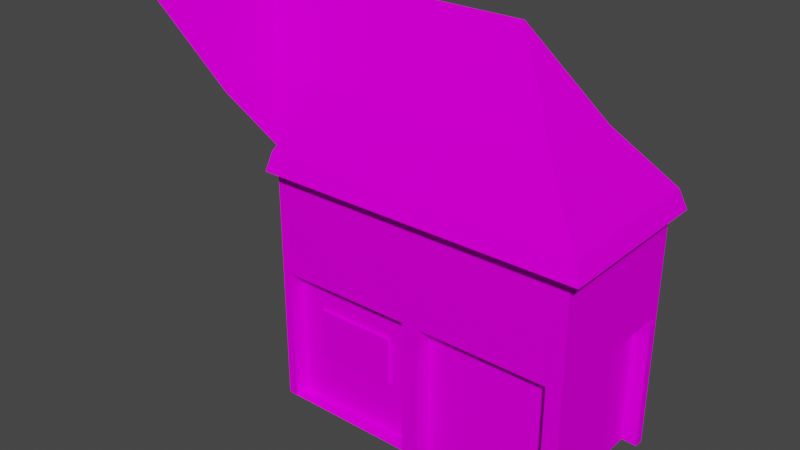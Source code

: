# Source: tileset.blend  (saved by Blender 3.4.6; exported with 4.5.12 LTS)
import bpy
from mathutils import Matrix  # noqa: F401  (used for matrix-valued properties, if any)

bpy.ops.wm.read_factory_settings(use_empty=True)
scene = bpy.context.scene
scene.name = 'Scene'

# ---- collections
col_bulidingparts = bpy.data.collections.new('BulidingParts'); scene.collection.children.link(col_bulidingparts)
col_floors = bpy.data.collections.new('Floors'); scene.collection.children.link(col_floors)
col_props = bpy.data.collections.new('Props'); scene.collection.children.link(col_props)

# ---- images (referenced by path relative to the original .blend; pixels are not part of the script)
import os
ASSET_DIR = os.environ.get("B2B_ASSET_DIR", "")  # directory of the original .blend (textures are referenced by path, not embedded)
HERE = os.path.dirname(os.path.abspath(__file__))  # packed textures are extracted next to this script under _unpacked/

def load_image(name, relpath, width, height, colorspace="sRGB"):
    """Load a texture the original file referenced (path relative to the .blend, or extracted next to this script)."""
    p = next((c for c in (os.path.join(HERE, relpath), os.path.join(ASSET_DIR, relpath)) if relpath and os.path.exists(c)), "")
    if p:
        img = bpy.data.images.load(p, check_existing=True)
        img.name = name
    else:  # same state as the original file: an image datablock whose file is absent (Cycles renders it pink)
        img = bpy.data.images.new(name, width, height)
        img.source = "FILE"
        img.filepath = "//" + (relpath or name)
    img.colorspace_settings.name = colorspace
    return img
img_texture_atlas_png = load_image('texture-atlas.png', 'texture-atlas.png', 1024, 1024, 'sRGB')

# ---- materials (node trees are filled in below, after node groups)
mat_mat1 = bpy.data.materials.new('mat1')
mat_mat1.use_transparent_shadow = False

# ---- material node trees
mat_mat1.use_nodes = True; mat_mat1.node_tree.nodes.clear()
_N = mat_mat1.node_tree.nodes; _L = mat_mat1.node_tree.links
n0 = _N.new('ShaderNodeBsdfPrincipled'); n0.name = 'Principled BSDF'; n0.location = (10, 300)
n0.distribution = 'GGX'
n0.subsurface_method = 'RANDOM_WALK_SKIN'
n0.inputs[2].default_value = 1.0
n0.inputs[3].default_value = 1.45
n0.inputs[13].default_value = 0.0
n0.inputs[27].default_value = (0.0, 0.0, 0.0, 1.0)
n0.inputs[28].default_value = 1.0
n1 = _N.new('ShaderNodeOutputMaterial'); n1.name = 'Material Output'; n1.location = (300, 300)
n2 = _N.new('ShaderNodeTexImage'); n2.name = 'Image Texture'; n2.location = (-280, 275)
n2.image = img_texture_atlas_png
n2.interpolation = 'Closest'
_L.new(n0.outputs[0], n1.inputs[0])
_L.new(n2.outputs[0], n0.inputs[0])
n1.is_active_output = True

# ---- world
world_world = bpy.data.worlds.new('World'); scene.world = world_world
world_world.use_nodes = True; world_world.node_tree.nodes.clear()
_N = world_world.node_tree.nodes; _L = world_world.node_tree.links
n0 = _N.new('ShaderNodeOutputWorld'); n0.name = 'World Output'; n0.location = (300, 300)
n1 = _N.new('ShaderNodeBackground'); n1.name = 'Background'; n1.location = (10, 300)
n1.inputs[0].default_value = (0.05088, 0.05088, 0.05088, 1.0)
_L.new(n1.outputs[0], n0.inputs[0])
n0.is_active_output = True
world_world.color = (0.05088, 0.05088, 0.05088)
world_world.use_sun_shadow = False
world_world.sun_shadow_jitter_overblur = 0.0

# ---- meshes
me_cube_003 = bpy.data.meshes.new('Cube.003')
me_cube_003.from_pydata([(-0.5, -0.5, 1.0), (0.44, -0.5, -0.003333), (0.44, -0.5, 1.0), (0.5, -0.5, 0.0), (0.5, -0.5, 1.0), (0.44, -0.5, 0.9), (0.5, -0.5, 0.9), (-0.44, -0.5, -0.003333), (-0.44, -0.5, 1.0), (-0.5, -0.5, 0.0), (-0.44, -0.5, 0.9), (-0.5, -0.5, 0.9), (-0.5, -0.6, 1.6), (0.5, -0.6, 1.6), (-0.5, 0.5, 2.437), (0.5, 0.5, 2.437), (-0.5, -0.5, 1.6), (0.5, -0.5, 1.6), (-0.44, -0.4, 0.0), (0.44, -0.4, 0.0), (0.44, -0.4, 0.9), (-0.44, -0.4, 0.9), (-0.5, -0.08918, 1.959), (0.5, -0.08918, 1.959), (-0.5, -0.5406, 1.709), (0.5, -0.5406, 1.709), (-0.1667, -0.6, 1.6), (0.1667, -0.6, 1.6), (0.1667, 0.5, 2.437), (-0.1667, 0.5, 2.437), (-0.1667, -0.5, 1.6), (0.1667, -0.5, 1.6), (0.1667, -0.08918, 1.959), (-0.1667, -0.08918, 1.959), (0.1667, -0.5406, 1.709), (-0.1667, -0.5406, 1.709)], [], [(8, 30, 16, 0), (6, 4, 2, 5), (3, 6, 5, 1), (20, 5, 10, 21), (5, 20, 19, 1), (11, 10, 8, 0), (9, 7, 10, 11), (10, 7, 18, 21), (32, 23, 15, 28), (26, 12, 16, 30), (19, 20, 21, 18), (10, 5, 2, 8), (34, 25, 23, 32), (27, 13, 25, 34), (12, 26, 35, 24), (26, 27, 34, 35), (24, 35, 33, 22), (35, 34, 32, 33), (13, 27, 31, 17), (27, 26, 30, 31), (22, 33, 29, 14), (33, 32, 28, 29), (4, 17, 31, 2), (2, 31, 30, 8)])
_uv = me_cube_003.uv_layers.new(name='UVMap')
_uv.uv.foreach_set('vector', [0.2649, 0.75, 0.334, 1.0, 0.25, 1.0, 0.25, 0.75, 0.9355, 0.6973, 0.9668, 0.6973, 0.9668, 0.7168, 0.9355, 0.7168, 0.8281, 0.6816, 0.9453, 0.6816, 0.9453, 0.6719, 0.8281, 0.6719, 0.7832, 0.6992, 0.7832, 0.7227, 0.9902, 0.7227, 0.9902, 0.6992, 0.916, 0.6621, 0.916, 0.6465, 0.7559, 0.6465, 0.7559, 0.6621, 0.9688, 0.6973, 0.9688, 0.7168, 1.0, 0.7168, 1.0, 0.6973, 0.9453, 0.6895, 0.9453, 0.6816, 0.8281, 0.6816, 0.8281, 0.6895, 0.916, 0.6621, 0.7559, 0.6621, 0.7559, 0.6465, 0.916, 0.6465, 0.6608, 0.3652, 0.7363, 0.3652, 0.7363, 0.4961, 0.6608, 0.4961, 0.9167, 0.5, 1.0, 0.5, 1.0, 0.5176, 0.9167, 0.5176, 0.9785, 0.7559, 0.9785, 0.9707, 0.7656, 0.9707, 0.7656, 0.7559, 1.0, 0.7246, 0.7891, 0.7246, 0.7891, 0.75, 1.0, 0.75, 0.6608, 0.2715, 0.7363, 0.2715, 0.7363, 0.3652, 0.6608, 0.3652, 0.6608, 0.2539, 0.7363, 0.2539, 0.7363, 0.2715, 0.6608, 0.2715, 0.5098, 0.2539, 0.5853, 0.2539, 0.5853, 0.2715, 0.5098, 0.2715, 0.5853, 0.2539, 0.6608, 0.2539, 0.6608, 0.2715, 0.5853, 0.2715, 0.5098, 0.2715, 0.5853, 0.2715, 0.5853, 0.3652, 0.5098, 0.3652, 0.5853, 0.2715, 0.6608, 0.2715, 0.6608, 0.3652, 0.5853, 0.3652, 0.75, 0.5, 0.8333, 0.5, 0.8333, 0.5176, 0.75, 0.5176, 0.8333, 0.5, 0.9167, 0.5, 0.9167, 0.5176, 0.8333, 0.5176, 0.5098, 0.3652, 0.5853, 0.3652, 0.5853, 0.4961, 0.5098, 0.4961, 0.5853, 0.3652, 0.6608, 0.3652, 0.6608, 0.4961, 0.5853, 0.4961, 0.498, 0.75, 0.502, 1.0, 0.418, 1.0, 0.4832, 0.75, 0.4832, 0.75, 0.418, 1.0, 0.334, 1.0, 0.2649, 0.75])
me_cube_003.materials.append(mat_mat1)
me_cube_003.update()
me_cube_010 = bpy.data.meshes.new('Cube.010')
me_cube_010.from_pydata([(0.44, -0.5, -0.003333), (0.44, -0.5, 1.0), (0.5, -0.5, 0.0), (0.5, -0.5, 1.0), (0.44, -0.5, 0.9), (0.5, -0.5, 0.9), (-0.4, -0.5, -0.005556), (-0.4, -0.5, 0.9978), (-0.4, -0.5, 0.8978), (-0.6, -0.6, 1.6), (0.5, -0.6, 1.6), (0.5, 0.5, 2.437), (0.5, -0.5, 1.6), (0.44, -0.4, 0.0), (0.44, -0.4, 0.9), (-0.4, -0.4, 0.9), (0.5, -0.08918, 1.959), (-0.54, -0.54, 1.71), (-0.5, 0.5, 1.0), (-0.5, -0.4, -0.005556), (-0.5, -0.4, 0.9978), (-0.5, -0.5, 0.0), (-0.5, -0.5, 1.0), (-0.5, -0.4, 0.8978), (-0.5, -0.5, 0.9), (-0.5, 0.44, -0.003333), (-0.5, 0.5, 0.0), (-0.5, 0.44, 0.9), (-0.5, 0.5, 0.9), (-0.6, 0.5, 1.6), (-0.5, 0.5, 1.6), (-0.5, -0.5, 1.6), (-0.4, 0.44, 0.0), (-0.4, -0.4, 0.0), (-0.4, 0.44, 0.9), (-0.08918, 0.5, 1.959), (-0.5406, 0.5, 1.709), (0.5, -0.5406, 1.709), (-0.09017, -0.09017, 1.959), (-0.5, 0.1667, 1.6), (-0.5, -0.1667, 1.6), (-0.5, 0.44, 1.0), (-0.5402, -0.1933, 1.71), (-0.5404, 0.1533, 1.709), (-0.6, 0.1333, 1.6), (-0.6, -0.2333, 1.6), (-0.08984, 0.1066, 1.959), (-0.08951, 0.3033, 1.959), (-0.2333, -0.6, 1.6), (0.1333, -0.6, 1.6), (-0.1667, -0.5, 1.6), (0.1667, -0.5, 1.6), (-0.1933, -0.5402, 1.71), (0.1533, -0.5404, 1.709), (0.1066, -0.08984, 1.959), (0.3033, -0.08951, 1.959)], [], [(7, 50, 31, 22), (5, 3, 1, 4), (2, 5, 4, 0), (14, 4, 8, 15), (4, 14, 13, 0), (24, 8, 7, 22), (21, 6, 8, 24), (48, 9, 31, 50), (13, 14, 15, 33), (8, 4, 1, 7), (49, 10, 37, 53), (41, 39, 30, 18), (24, 22, 20, 23), (21, 24, 23, 19), (15, 23, 27, 34), (28, 27, 41, 18), (26, 25, 27, 28), (27, 25, 32, 34), (35, 47, 46, 38, 11), (44, 29, 30, 39), (33, 15, 34, 32), (27, 23, 20, 41), (42, 17, 38, 46), (45, 9, 17, 42), (52, 54, 38, 17), (16, 11, 38, 54, 55), (29, 44, 43, 36), (44, 45, 42, 43), (36, 43, 47, 35), (43, 42, 46, 47), (9, 45, 40, 31), (45, 44, 39, 40), (22, 31, 40, 20), (20, 40, 39, 41), (37, 16, 55, 53), (53, 55, 54, 52), (9, 48, 52, 17), (48, 49, 53, 52), (10, 49, 51, 12), (49, 48, 50, 51), (3, 12, 51, 1), (1, 51, 50, 7), (33, 19, 23, 15), (6, 33, 15, 8)])
_uv = me_cube_010.uv_layers.new(name='UVMap')
_uv.uv.foreach_set('vector', [0.2649, 0.75, 0.334, 1.0, 0.25, 1.0, 0.25, 0.75, 0.9355, 0.6973, 0.9668, 0.6973, 0.9668, 0.7168, 0.9355, 0.7168, 0.8281, 0.6816, 0.9453, 0.6816, 0.9453, 0.6719, 0.8281, 0.6719, 0.7832, 0.6992, 0.7832, 0.7227, 0.9902, 0.7227, 0.9808, 0.6992, 0.916, 0.6621, 0.916, 0.6465, 0.7559, 0.6465, 0.7559, 0.6621, 0.9688, 0.6973, 0.9688, 0.7168, 1.0, 0.7168, 1.0, 0.6973, 0.9453, 0.6895, 0.9453, 0.6816, 0.8281, 0.6816, 0.8281, 0.6895, 0.9167, 0.5, 1.0, 0.5, 1.0, 0.5176, 0.9167, 0.5176, 0.9785, 0.7559, 0.9785, 0.9707, 0.7753, 0.9707, 0.7753, 0.7559, 1.0, 0.7246, 0.7891, 0.7246, 0.7891, 0.75, 1.0, 0.75, 0.6608, 0.2539, 0.7363, 0.2539, 0.7363, 0.2715, 0.6608, 0.2715, 0.2649, 0.75, 0.334, 1.0, 0.25, 1.0, 0.25, 0.75, 0.9355, 0.6973, 0.9668, 0.6973, 0.9668, 0.7168, 0.9355, 0.7168, 0.8281, 0.6816, 0.9453, 0.6816, 0.9453, 0.6719, 0.8281, 0.6719, 0.7832, 0.6992, 0.7832, 0.7227, 0.9902, 0.7227, 0.9902, 0.6992, 0.9688, 0.6973, 0.9688, 0.7168, 1.0, 0.7168, 1.0, 0.6973, 0.9453, 0.6895, 0.9453, 0.6816, 0.8281, 0.6816, 0.8281, 0.6895, 0.916, 0.6621, 0.7559, 0.6621, 0.7559, 0.6465, 0.916, 0.6465, 0.5098, 0.3652, 0.5544, 0.3652, 0.5991, 0.3652, 0.6437, 0.3652, 0.5098, 0.4961, 0.9167, 0.5, 1.0, 0.5, 1.0, 0.5176, 0.9167, 0.5176, 0.9785, 0.7559, 0.9785, 0.9707, 0.7656, 0.9707, 0.7656, 0.7559, 1.0, 0.7246, 0.7891, 0.7246, 0.7891, 0.75, 1.0, 0.75, 0.6608, 0.2794, 0.7363, 0.2834, 0.6437, 0.3652, 0.5991, 0.3652, 0.6608, 0.2539, 0.7363, 0.2539, 0.7363, 0.2715, 0.6608, 0.2715, 0.6608, 0.2794, 0.5991, 0.3652, 0.6437, 0.3652, 0.7363, 0.2834, 0.5098, 0.3652, 0.5098, 0.4961, 0.6437, 0.3652, 0.5991, 0.3652, 0.5544, 0.3652, 0.5098, 0.2539, 0.5853, 0.2539, 0.5853, 0.2715, 0.5098, 0.2715, 0.5853, 0.2539, 0.6608, 0.2539, 0.6608, 0.2715, 0.5853, 0.2715, 0.5098, 0.2715, 0.5853, 0.2754, 0.5544, 0.3652, 0.5098, 0.3652, 0.5853, 0.2754, 0.6608, 0.2794, 0.5991, 0.3652, 0.5544, 0.3652, 0.75, 0.5, 0.8333, 0.5, 0.8333, 0.5176, 0.75, 0.5176, 0.8333, 0.5, 0.9167, 0.5, 0.9167, 0.5176, 0.8333, 0.5176, 0.498, 0.75, 0.502, 1.0, 0.418, 1.0, 0.4832, 0.75, 0.4832, 0.75, 0.418, 1.0, 0.334, 1.0, 0.2649, 0.75, 0.5098, 0.2715, 0.5098, 0.3652, 0.5544, 0.3652, 0.5853, 0.2754, 0.5853, 0.2754, 0.5544, 0.3652, 0.5991, 0.3652, 0.6608, 0.2794, 0.5098, 0.2539, 0.5853, 0.2539, 0.5853, 0.2715, 0.5098, 0.2715, 0.5853, 0.2539, 0.6608, 0.2539, 0.6608, 0.2715, 0.5853, 0.2715, 0.75, 0.5, 0.8333, 0.5, 0.8333, 0.5176, 0.75, 0.5176, 0.8333, 0.5, 0.9167, 0.5, 0.9167, 0.5176, 0.8333, 0.5176, 0.498, 0.75, 0.502, 1.0, 0.418, 1.0, 0.4832, 0.75, 0.4832, 0.75, 0.418, 1.0, 0.334, 1.0, 0.2649, 0.75, 0.7656, 0.627, 0.7656, 0.6035, 0.9961, 0.6035, 0.9961, 0.627, 0.9961, 0.6016, 0.9961, 0.627, 0.7754, 0.627, 0.7754, 0.6016])
me_cube_010.materials.append(mat_mat1)
me_cube_010.update()
me_cube_012 = bpy.data.meshes.new('Cube.012')
me_cube_012.from_pydata([(0.5, -0.08918, 1.959), (0.5, 0.5, 2.437), (-0.4996, 0.4996, 2.437), (0.08918, -0.08918, 1.959), (-0.5, -0.5, 2.437), (0.08918, -0.5, 1.959), (0.5, -0.5, 1.731)], [], [(6, 0, 3), (0, 1, 2, 3), (5, 3, 2, 4), (6, 3, 5)])
_uv = me_cube_012.uv_layers.new(name='UVMap')
_uv.uv.foreach_set('vector', [0.5098, 0.2799, 0.5098, 0.3652, 0.6028, 0.3652, 0.5098, 0.3652, 0.5098, 0.4961, 0.7359, 0.4961, 0.6028, 0.3652, 0.5098, 0.3652, 0.6028, 0.3652, 0.7359, 0.4961, 0.5098, 0.4961, 0.5098, 0.2799, 0.6028, 0.3652, 0.5098, 0.3652])
me_cube_012.materials.append(mat_mat1)
me_cube_012.update()
me_plane = bpy.data.meshes.new('Plane')
me_plane.from_pydata([(-0.5, -0.5, 0.0), (0.5, -0.5, 0.0), (-0.5, 0.5, 0.0), (0.5, 0.5, 0.0)], [], [(0, 1, 3, 2)])
_uv = me_plane.uv_layers.new(name='UVMap')
_uv.uv.foreach_set('vector', [0.25, 0.25, 0.5, 0.25, 0.5, 0.5, 0.25, 0.5])
me_plane.materials.append(mat_mat1)
me_plane.update()
me_cube_009 = bpy.data.meshes.new('Cube.009')
me_cube_009.from_pydata([(0.3, -0.002589, -0.109), (0.3, -0.002589, 0.25), (0.3, 0.02006, -0.109), (0.3, 0.02006, 0.25), (2.723e-09, 0.02006, -0.109), (2.723e-09, 0.02006, 0.25), (2.723e-09, -0.002589, -0.109), (2.723e-09, -0.002589, 0.25), (-0.3, -0.002589, -0.109), (-0.3, -0.002589, 0.25), (-0.3, 0.02006, -0.109), (-0.3, 0.02006, 0.25)], [], [(2, 3, 1, 0), (4, 2, 0, 6), (3, 5, 7, 1), (0, 1, 7, 6), (10, 8, 9, 11), (4, 6, 8, 10), (11, 9, 7, 5), (8, 6, 7, 9)])
_uv = me_cube_009.uv_layers.new(name='UVMap')
_uv.uv.foreach_set('vector', [1.0, 0.25, 1.0, 0.5, 0.9941, 0.5, 0.9941, 0.25, 0.875, 0.25, 1.0, 0.25, 1.0, 0.2559, 0.875, 0.2559, 1.0, 0.5, 0.875, 0.5, 0.875, 0.4941, 1.0, 0.4941, 1.0, 0.25, 1.0, 0.5, 0.875, 0.5, 0.875, 0.25, 1.0, 0.25, 0.9941, 0.25, 0.9941, 0.5, 1.0, 0.5, 0.875, 0.25, 0.875, 0.2559, 1.0, 0.2559, 1.0, 0.25, 1.0, 0.5, 1.0, 0.4941, 0.875, 0.4941, 0.875, 0.5, 1.0, 0.25, 0.875, 0.25, 0.875, 0.5, 1.0, 0.5])
me_cube_009.materials.append(mat_mat1)
me_cube_009.update()

# ---- objects
ob_b1_straight = bpy.data.objects.new('b1.straight', me_cube_003)
ob_b1_outcorner = bpy.data.objects.new('b1.outcorner', me_cube_010)
ob_b1_incorner = bpy.data.objects.new('b1.incorner', me_cube_012)
ob_f_cobblearcs = bpy.data.objects.new('f.cobblearcs', me_plane)
ob_prop_window = bpy.data.objects.new('prop.window', me_cube_009)

# ---- transforms, parenting, visibility, modifiers, constraints
ob_b1_straight.location = (0.0, 0.0, 0.0)
ob_b1_outcorner.location = (1.0, 0.0, 0.0)
ob_b1_outcorner.rotation_euler = (0.0, -0.0, 1.571)
ob_b1_incorner.location = (-1.0, 0.0, 0.0)
ob_f_cobblearcs.location = (0.0, 0.0, 0.0)
ob_prop_window.location = (-2.723e-09, -0.4177, 0.45)
ob_prop_window.scale = (0.8829, 0.8829, 0.8829)

# ---- collection membership
col_bulidingparts.objects.link(ob_b1_straight)
col_bulidingparts.objects.link(ob_b1_outcorner)
col_bulidingparts.objects.link(ob_b1_incorner)
col_floors.objects.link(ob_f_cobblearcs)
col_props.objects.link(ob_prop_window)

# ---- scene / render settings (as saved in the file)
scene.frame_start = 1; scene.frame_end = 250; scene.frame_set(59)
scene.render.engine = 'BLENDER_EEVEE_NEXT'
scene.cycles.sampling_pattern = 'TABULATED_SOBOL'
scene.cycles.use_light_tree = False
scene.view_settings.view_transform = 'Filmic'
bpy.context.view_layer.update()

# ---- added for rendering (the .blend has no active camera and no usable light): camera, sun
cam_auto = bpy.data.cameras.new('AutoCamera')
cam_auto.lens = 50.0
cam_auto.sensor_width = 36.0
cam_auto.clip_end = 1000.0
ob_auto_camera = bpy.data.objects.new('AutoCamera', cam_auto)
scene.collection.objects.link(ob_auto_camera)
ob_auto_camera.location = (3.84086, -4.59903, 4.24854)
ob_auto_camera.rotation_euler = (1.09748, -7.21219e-08, 0.694738)
scene.camera = ob_auto_camera
light_auto_sun = bpy.data.lights.new('AutoSun', 'SUN')
light_auto_sun.energy = 3.0
light_auto_sun.angle = 0.0523599
ob_auto_sun = bpy.data.objects.new('AutoSun', light_auto_sun)
scene.collection.objects.link(ob_auto_sun)
ob_auto_sun.rotation_euler = (0.872665, 0.174533, 0.523599)
bpy.context.view_layer.update()
